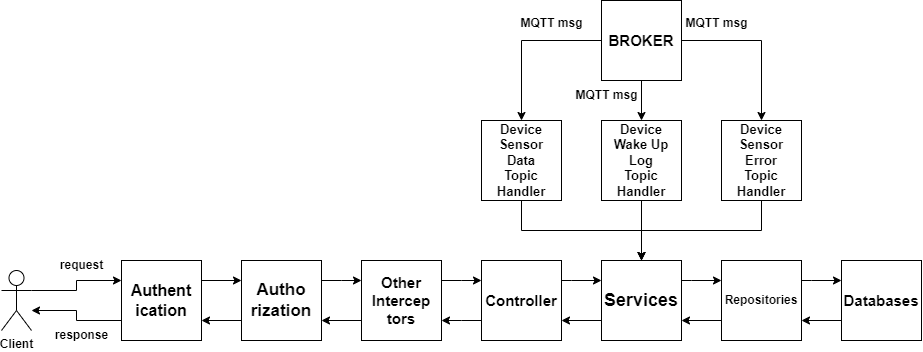

The diagram above was exported from draw.io. Its source (the exported page's mxGraphModel, read from the mxfile embedded in the PNG):
<mxGraphModel dx="1702" dy="1687" grid="1" gridSize="10" guides="1" tooltips="1" connect="1" arrows="1" fold="1" page="1" pageScale="1" pageWidth="827" pageHeight="1169" math="0" shadow="0">
  <root>
    <mxCell id="0" />
    <mxCell id="1" parent="0" />
    <mxCell id="nkwGCczfAGlpAY-gFfY7-3" style="edgeStyle=orthogonalEdgeStyle;rounded=0;orthogonalLoop=1;jettySize=auto;html=1;entryX=0;entryY=0.25;entryDx=0;entryDy=0;fontStyle=1" edge="1" parent="1" source="nkwGCczfAGlpAY-gFfY7-1" target="nkwGCczfAGlpAY-gFfY7-2">
      <mxGeometry relative="1" as="geometry">
        <Array as="points">
          <mxPoint x="-5" y="270" />
          <mxPoint x="-5" y="260" />
        </Array>
      </mxGeometry>
    </mxCell>
    <mxCell id="nkwGCczfAGlpAY-gFfY7-1" value="Client" style="shape=umlActor;verticalLabelPosition=bottom;verticalAlign=top;html=1;outlineConnect=0;fontStyle=1" vertex="1" parent="1">
      <mxGeometry x="-80" y="250" width="30" height="60" as="geometry" />
    </mxCell>
    <mxCell id="nkwGCczfAGlpAY-gFfY7-5" value="" style="edgeStyle=orthogonalEdgeStyle;rounded=0;orthogonalLoop=1;jettySize=auto;html=1;exitX=1;exitY=0.25;exitDx=0;exitDy=0;fontStyle=1" edge="1" parent="1" source="nkwGCczfAGlpAY-gFfY7-2" target="nkwGCczfAGlpAY-gFfY7-4">
      <mxGeometry relative="1" as="geometry">
        <Array as="points">
          <mxPoint x="180" y="260" />
          <mxPoint x="180" y="260" />
        </Array>
      </mxGeometry>
    </mxCell>
    <mxCell id="nkwGCczfAGlpAY-gFfY7-24" style="edgeStyle=orthogonalEdgeStyle;rounded=0;orthogonalLoop=1;jettySize=auto;html=1;exitX=0;exitY=0.75;exitDx=0;exitDy=0;fontStyle=1" edge="1" parent="1" source="nkwGCczfAGlpAY-gFfY7-2" target="nkwGCczfAGlpAY-gFfY7-1">
      <mxGeometry relative="1" as="geometry">
        <Array as="points">
          <mxPoint x="-5" y="300" />
          <mxPoint x="-5" y="290" />
        </Array>
      </mxGeometry>
    </mxCell>
    <mxCell id="nkwGCczfAGlpAY-gFfY7-2" value="Authent&lt;br style=&quot;font-size: 16px;&quot;&gt;ication" style="aspect=fixed;fontStyle=1;fontSize=16;glass=0;shadow=0;rounded=0;html=1;whiteSpace=wrap;labelBackgroundColor=none;" vertex="1" parent="1">
      <mxGeometry x="40" y="240" width="80" height="80" as="geometry" />
    </mxCell>
    <mxCell id="nkwGCczfAGlpAY-gFfY7-23" style="edgeStyle=orthogonalEdgeStyle;rounded=0;orthogonalLoop=1;jettySize=auto;html=1;exitX=0;exitY=0.75;exitDx=0;exitDy=0;entryX=1;entryY=0.75;entryDx=0;entryDy=0;fontStyle=1" edge="1" parent="1" source="nkwGCczfAGlpAY-gFfY7-4" target="nkwGCczfAGlpAY-gFfY7-2">
      <mxGeometry relative="1" as="geometry" />
    </mxCell>
    <mxCell id="nkwGCczfAGlpAY-gFfY7-50" style="edgeStyle=orthogonalEdgeStyle;rounded=0;orthogonalLoop=1;jettySize=auto;html=1;" edge="1" parent="1" source="nkwGCczfAGlpAY-gFfY7-4" target="nkwGCczfAGlpAY-gFfY7-49">
      <mxGeometry relative="1" as="geometry">
        <Array as="points">
          <mxPoint x="260" y="260" />
          <mxPoint x="260" y="260" />
        </Array>
      </mxGeometry>
    </mxCell>
    <mxCell id="nkwGCczfAGlpAY-gFfY7-4" value="Autho&lt;br style=&quot;font-size: 17px;&quot;&gt;rization" style="whiteSpace=wrap;html=1;aspect=fixed;fontStyle=1;fontSize=17;" vertex="1" parent="1">
      <mxGeometry x="160" y="240" width="80" height="80" as="geometry" />
    </mxCell>
    <mxCell id="nkwGCczfAGlpAY-gFfY7-13" value="" style="edgeStyle=orthogonalEdgeStyle;rounded=0;orthogonalLoop=1;jettySize=auto;html=1;fontStyle=1;entryX=0;entryY=0.25;entryDx=0;entryDy=0;" edge="1" parent="1" source="nkwGCczfAGlpAY-gFfY7-10" target="nkwGCczfAGlpAY-gFfY7-12">
      <mxGeometry relative="1" as="geometry">
        <Array as="points">
          <mxPoint x="490" y="260" />
          <mxPoint x="490" y="260" />
        </Array>
      </mxGeometry>
    </mxCell>
    <mxCell id="nkwGCczfAGlpAY-gFfY7-53" style="edgeStyle=orthogonalEdgeStyle;rounded=0;orthogonalLoop=1;jettySize=auto;html=1;" edge="1" parent="1" source="nkwGCczfAGlpAY-gFfY7-10" target="nkwGCczfAGlpAY-gFfY7-49">
      <mxGeometry relative="1" as="geometry">
        <Array as="points">
          <mxPoint x="380" y="300" />
          <mxPoint x="380" y="300" />
        </Array>
      </mxGeometry>
    </mxCell>
    <mxCell id="nkwGCczfAGlpAY-gFfY7-10" value="Controller" style="whiteSpace=wrap;html=1;aspect=fixed;fontStyle=1;fontSize=15;" vertex="1" parent="1">
      <mxGeometry x="400" y="240" width="80" height="80" as="geometry" />
    </mxCell>
    <mxCell id="nkwGCczfAGlpAY-gFfY7-15" value="" style="edgeStyle=orthogonalEdgeStyle;rounded=0;orthogonalLoop=1;jettySize=auto;html=1;fontStyle=1;entryX=0;entryY=0.25;entryDx=0;entryDy=0;" edge="1" parent="1" source="nkwGCczfAGlpAY-gFfY7-12" target="nkwGCczfAGlpAY-gFfY7-14">
      <mxGeometry relative="1" as="geometry">
        <Array as="points">
          <mxPoint x="610" y="260" />
          <mxPoint x="610" y="260" />
        </Array>
      </mxGeometry>
    </mxCell>
    <mxCell id="nkwGCczfAGlpAY-gFfY7-21" style="edgeStyle=orthogonalEdgeStyle;rounded=0;orthogonalLoop=1;jettySize=auto;html=1;exitX=0;exitY=0.75;exitDx=0;exitDy=0;entryX=1;entryY=0.75;entryDx=0;entryDy=0;fontStyle=1" edge="1" parent="1" source="nkwGCczfAGlpAY-gFfY7-12" target="nkwGCczfAGlpAY-gFfY7-10">
      <mxGeometry relative="1" as="geometry" />
    </mxCell>
    <mxCell id="nkwGCczfAGlpAY-gFfY7-12" value="Services" style="whiteSpace=wrap;html=1;aspect=fixed;fontStyle=1;fontSize=18;" vertex="1" parent="1">
      <mxGeometry x="520" y="240" width="80" height="80" as="geometry" />
    </mxCell>
    <mxCell id="nkwGCczfAGlpAY-gFfY7-17" value="" style="edgeStyle=orthogonalEdgeStyle;rounded=0;orthogonalLoop=1;jettySize=auto;html=1;fontStyle=1;entryX=0;entryY=0.25;entryDx=0;entryDy=0;" edge="1" parent="1" source="nkwGCczfAGlpAY-gFfY7-14" target="nkwGCczfAGlpAY-gFfY7-16">
      <mxGeometry relative="1" as="geometry">
        <Array as="points">
          <mxPoint x="730" y="260" />
          <mxPoint x="730" y="260" />
        </Array>
      </mxGeometry>
    </mxCell>
    <mxCell id="nkwGCczfAGlpAY-gFfY7-20" style="edgeStyle=orthogonalEdgeStyle;rounded=0;orthogonalLoop=1;jettySize=auto;html=1;exitX=0;exitY=0.75;exitDx=0;exitDy=0;entryX=1;entryY=0.75;entryDx=0;entryDy=0;fontStyle=1" edge="1" parent="1" source="nkwGCczfAGlpAY-gFfY7-14" target="nkwGCczfAGlpAY-gFfY7-12">
      <mxGeometry relative="1" as="geometry" />
    </mxCell>
    <mxCell id="nkwGCczfAGlpAY-gFfY7-14" value="Repositories" style="whiteSpace=wrap;html=1;aspect=fixed;fontStyle=1" vertex="1" parent="1">
      <mxGeometry x="640" y="240" width="80" height="80" as="geometry" />
    </mxCell>
    <mxCell id="nkwGCczfAGlpAY-gFfY7-19" style="edgeStyle=orthogonalEdgeStyle;rounded=0;orthogonalLoop=1;jettySize=auto;html=1;entryX=1;entryY=0.75;entryDx=0;entryDy=0;exitX=0;exitY=0.75;exitDx=0;exitDy=0;fontStyle=1" edge="1" parent="1" source="nkwGCczfAGlpAY-gFfY7-16" target="nkwGCczfAGlpAY-gFfY7-14">
      <mxGeometry relative="1" as="geometry">
        <Array as="points" />
      </mxGeometry>
    </mxCell>
    <mxCell id="nkwGCczfAGlpAY-gFfY7-16" value="Databases" style="whiteSpace=wrap;html=1;aspect=fixed;fontStyle=1;fontSize=15;verticalAlign=middle;" vertex="1" parent="1">
      <mxGeometry x="760" y="240" width="80" height="80" as="geometry" />
    </mxCell>
    <mxCell id="nkwGCczfAGlpAY-gFfY7-29" style="edgeStyle=orthogonalEdgeStyle;rounded=0;orthogonalLoop=1;jettySize=auto;html=1;" edge="1" parent="1" source="nkwGCczfAGlpAY-gFfY7-27" target="nkwGCczfAGlpAY-gFfY7-28">
      <mxGeometry relative="1" as="geometry" />
    </mxCell>
    <mxCell id="nkwGCczfAGlpAY-gFfY7-31" style="edgeStyle=orthogonalEdgeStyle;rounded=0;orthogonalLoop=1;jettySize=auto;html=1;" edge="1" parent="1" source="nkwGCczfAGlpAY-gFfY7-27" target="nkwGCczfAGlpAY-gFfY7-30">
      <mxGeometry relative="1" as="geometry" />
    </mxCell>
    <mxCell id="nkwGCczfAGlpAY-gFfY7-33" style="edgeStyle=orthogonalEdgeStyle;rounded=0;orthogonalLoop=1;jettySize=auto;html=1;" edge="1" parent="1" source="nkwGCczfAGlpAY-gFfY7-27" target="nkwGCczfAGlpAY-gFfY7-32">
      <mxGeometry relative="1" as="geometry" />
    </mxCell>
    <mxCell id="nkwGCczfAGlpAY-gFfY7-27" value="BROKER" style="whiteSpace=wrap;html=1;aspect=fixed;fontStyle=1;fontSize=15;" vertex="1" parent="1">
      <mxGeometry x="520" y="-20" width="80" height="80" as="geometry" />
    </mxCell>
    <mxCell id="nkwGCczfAGlpAY-gFfY7-34" style="edgeStyle=orthogonalEdgeStyle;rounded=0;orthogonalLoop=1;jettySize=auto;html=1;exitX=0.5;exitY=1;exitDx=0;exitDy=0;" edge="1" parent="1" source="nkwGCczfAGlpAY-gFfY7-28" target="nkwGCczfAGlpAY-gFfY7-12">
      <mxGeometry relative="1" as="geometry" />
    </mxCell>
    <mxCell id="nkwGCczfAGlpAY-gFfY7-28" value="Device&lt;br style=&quot;font-size: 13px;&quot;&gt;Sensor&lt;br style=&quot;font-size: 13px;&quot;&gt;Data&lt;br style=&quot;font-size: 13px;&quot;&gt;Topic&lt;br style=&quot;font-size: 13px;&quot;&gt;Handler" style="whiteSpace=wrap;html=1;aspect=fixed;fontStyle=1;fontSize=13;" vertex="1" parent="1">
      <mxGeometry x="400" y="100" width="80" height="80" as="geometry" />
    </mxCell>
    <mxCell id="nkwGCczfAGlpAY-gFfY7-35" style="edgeStyle=orthogonalEdgeStyle;rounded=0;orthogonalLoop=1;jettySize=auto;html=1;" edge="1" parent="1" source="nkwGCczfAGlpAY-gFfY7-30" target="nkwGCczfAGlpAY-gFfY7-12">
      <mxGeometry relative="1" as="geometry" />
    </mxCell>
    <mxCell id="nkwGCczfAGlpAY-gFfY7-30" value="Device&lt;br style=&quot;font-size: 13px;&quot;&gt;Wake Up Log&lt;br style=&quot;font-size: 13px;&quot;&gt;Topic&lt;br style=&quot;font-size: 13px;&quot;&gt;Handler" style="whiteSpace=wrap;html=1;aspect=fixed;fontStyle=1;fontSize=13;" vertex="1" parent="1">
      <mxGeometry x="520" y="100" width="80" height="80" as="geometry" />
    </mxCell>
    <mxCell id="nkwGCczfAGlpAY-gFfY7-36" style="edgeStyle=orthogonalEdgeStyle;rounded=0;orthogonalLoop=1;jettySize=auto;html=1;exitX=0.5;exitY=1;exitDx=0;exitDy=0;" edge="1" parent="1" source="nkwGCczfAGlpAY-gFfY7-32" target="nkwGCczfAGlpAY-gFfY7-12">
      <mxGeometry relative="1" as="geometry" />
    </mxCell>
    <mxCell id="nkwGCczfAGlpAY-gFfY7-32" value="Device&lt;br style=&quot;font-size: 13px;&quot;&gt;Sensor&lt;br style=&quot;font-size: 13px;&quot;&gt;Error&lt;br style=&quot;font-size: 13px;&quot;&gt;Topic&lt;br style=&quot;font-size: 13px;&quot;&gt;Handler" style="whiteSpace=wrap;html=1;aspect=fixed;fontStyle=1;fontSize=13;" vertex="1" parent="1">
      <mxGeometry x="640" y="100" width="80" height="80" as="geometry" />
    </mxCell>
    <mxCell id="nkwGCczfAGlpAY-gFfY7-43" value="MQTT msg" style="text;html=1;align=center;verticalAlign=middle;resizable=0;points=[];autosize=1;strokeColor=none;fillColor=none;fontStyle=1" vertex="1" parent="1">
      <mxGeometry x="425" y="-12" width="90" height="30" as="geometry" />
    </mxCell>
    <mxCell id="nkwGCczfAGlpAY-gFfY7-44" value="MQTT msg" style="text;html=1;align=center;verticalAlign=middle;resizable=0;points=[];autosize=1;strokeColor=none;fillColor=none;fontStyle=1" vertex="1" parent="1">
      <mxGeometry x="480" y="60" width="90" height="30" as="geometry" />
    </mxCell>
    <mxCell id="nkwGCczfAGlpAY-gFfY7-45" value="MQTT msg" style="text;html=1;align=center;verticalAlign=middle;resizable=0;points=[];autosize=1;strokeColor=none;fillColor=none;fontStyle=1" vertex="1" parent="1">
      <mxGeometry x="590" y="-12" width="90" height="30" as="geometry" />
    </mxCell>
    <mxCell id="nkwGCczfAGlpAY-gFfY7-47" value="request" style="text;html=1;align=center;verticalAlign=middle;resizable=0;points=[];autosize=1;strokeColor=none;fillColor=none;fontStyle=1" vertex="1" parent="1">
      <mxGeometry x="-35" y="230" width="70" height="30" as="geometry" />
    </mxCell>
    <mxCell id="nkwGCczfAGlpAY-gFfY7-48" value="response" style="text;html=1;align=center;verticalAlign=middle;resizable=0;points=[];autosize=1;strokeColor=none;fillColor=none;fontStyle=1" vertex="1" parent="1">
      <mxGeometry x="-40" y="300" width="80" height="30" as="geometry" />
    </mxCell>
    <mxCell id="nkwGCczfAGlpAY-gFfY7-51" style="edgeStyle=orthogonalEdgeStyle;rounded=0;orthogonalLoop=1;jettySize=auto;html=1;" edge="1" parent="1" source="nkwGCczfAGlpAY-gFfY7-49">
      <mxGeometry relative="1" as="geometry">
        <mxPoint x="240" y="300" as="targetPoint" />
        <Array as="points">
          <mxPoint x="240" y="300" />
        </Array>
      </mxGeometry>
    </mxCell>
    <mxCell id="nkwGCczfAGlpAY-gFfY7-52" style="edgeStyle=orthogonalEdgeStyle;rounded=0;orthogonalLoop=1;jettySize=auto;html=1;" edge="1" parent="1" source="nkwGCczfAGlpAY-gFfY7-49" target="nkwGCczfAGlpAY-gFfY7-10">
      <mxGeometry relative="1" as="geometry">
        <Array as="points">
          <mxPoint x="380" y="260" />
          <mxPoint x="380" y="260" />
        </Array>
      </mxGeometry>
    </mxCell>
    <mxCell id="nkwGCczfAGlpAY-gFfY7-49" value="Other&lt;br style=&quot;font-size: 15px;&quot;&gt;Intercep&lt;br style=&quot;font-size: 15px;&quot;&gt;tors" style="whiteSpace=wrap;html=1;aspect=fixed;fontStyle=1;fontSize=15;" vertex="1" parent="1">
      <mxGeometry x="280" y="240" width="80" height="80" as="geometry" />
    </mxCell>
  </root>
</mxGraphModel>